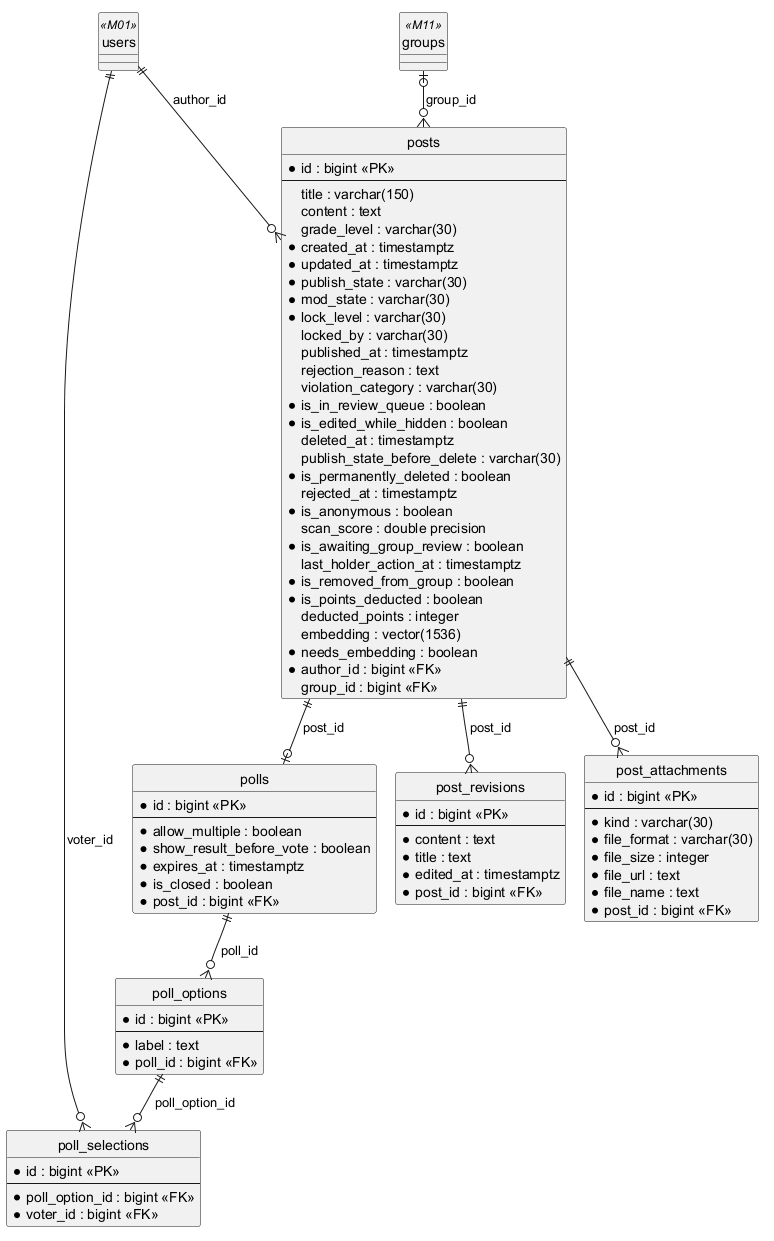

The diagram above was rendered by PlantUML. Its source (embedded in the PNG):
@startuml
!pragma layout smetana
hide circle
skinparam linetype ortho

entity posts {
  * id : bigint <<PK>>
  --
  title : varchar(150)
  content : text
  grade_level : varchar(30)
  * created_at : timestamptz
  * updated_at : timestamptz
  * publish_state : varchar(30)
  * mod_state : varchar(30)
  * lock_level : varchar(30)
  locked_by : varchar(30)
  published_at : timestamptz
  rejection_reason : text
  violation_category : varchar(30)
  * is_in_review_queue : boolean
  * is_edited_while_hidden : boolean
  deleted_at : timestamptz
  publish_state_before_delete : varchar(30)
  * is_permanently_deleted : boolean
  rejected_at : timestamptz
  * is_anonymous : boolean
  scan_score : double precision
  * is_awaiting_group_review : boolean
  last_holder_action_at : timestamptz
  * is_removed_from_group : boolean
  * is_points_deducted : boolean
  deducted_points : integer
  embedding : vector(1536)
  * needs_embedding : boolean
  * author_id : bigint <<FK>>
  group_id : bigint <<FK>>
}
entity post_attachments {
  * id : bigint <<PK>>
  --
  * kind : varchar(30)
  * file_format : varchar(30)
  * file_size : integer
  * file_url : text
  * file_name : text
  * post_id : bigint <<FK>>
}
entity polls {
  * id : bigint <<PK>>
  --
  * allow_multiple : boolean
  * show_result_before_vote : boolean
  * expires_at : timestamptz
  * is_closed : boolean
  * post_id : bigint <<FK>>
}
entity poll_options {
  * id : bigint <<PK>>
  --
  * label : text
  * poll_id : bigint <<FK>>
}
entity poll_selections {
  * id : bigint <<PK>>
  --
  * poll_option_id : bigint <<FK>>
  * voter_id : bigint <<FK>>
}
entity post_revisions {
  * id : bigint <<PK>>
  --
  * content : text
  * title : text
  * edited_at : timestamptz
  * post_id : bigint <<FK>>
}
entity groups <<M11>> {
}
entity users <<M01>> {
}

users ||--o{ posts : author_id
groups |o--o{ posts : group_id
posts ||--o{ post_attachments : post_id
posts ||--o| polls : post_id
polls ||--o{ poll_options : poll_id
poll_options ||--o{ poll_selections : poll_option_id
users ||--o{ poll_selections : voter_id
posts ||--o{ post_revisions : post_id

@enduml